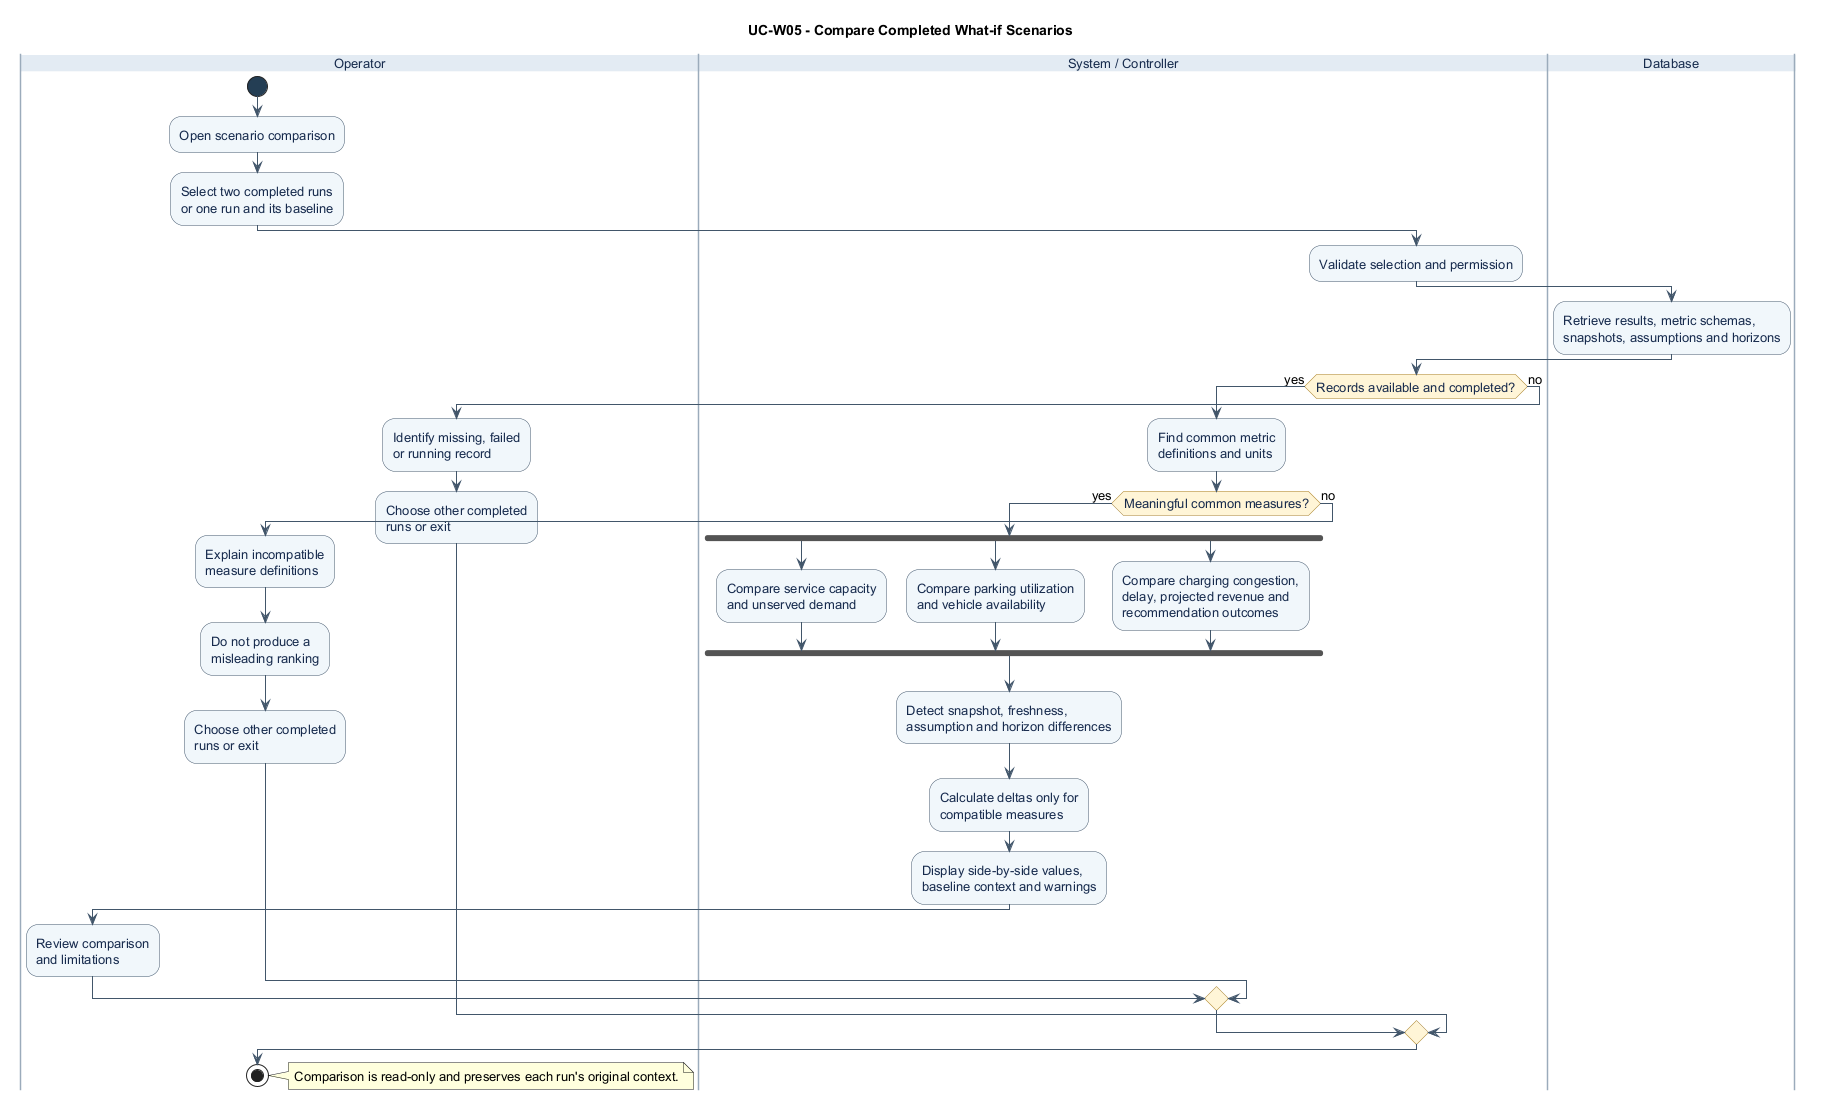

The diagram above was rendered by PlantUML. Its source (embedded in the PNG):
@startuml AD_CompareWhatIfScenarios
title UC-W05 - Compare Completed What-if Scenarios

skinparam backgroundColor #FFFFFF
skinparam shadowing false
skinparam defaultFontName SansSerif
skinparam defaultFontSize 13
skinparam conditionEndStyle diamond
skinparam ArrowColor #42566B
skinparam activity {
  BackgroundColor #F0F6FB
  BorderColor #42566B
  FontColor #172B4D
  DiamondBackgroundColor #FFF4D6
  DiamondBorderColor #A67C23
  StartColor #253E55
  EndColor #253E55
}
skinparam swimlane {
  BorderColor #9AAABA
  TitleBackgroundColor #E2EBF3
  TitleFontColor #172B4D
}

|Operator|
start
:Open scenario comparison;
:Select two completed runs
or one run and its baseline;

|System / Controller|
:Validate selection and permission;

|Database|
:Retrieve results, metric schemas,
snapshots, assumptions and horizons;

|System / Controller|
if (Records available and completed?) then (yes)
  :Find common metric
  definitions and units;
  if (Meaningful common measures?) then (yes)
    fork
      :Compare service capacity
      and unserved demand;
    fork again
      :Compare parking utilization
      and vehicle availability;
    fork again
      :Compare charging congestion,
      delay, projected revenue and
      recommendation outcomes;
    end fork
    :Detect snapshot, freshness,
    assumption and horizon differences;
    :Calculate deltas only for
    compatible measures;
    :Display side-by-side values,
    baseline context and warnings;
    |Operator|
    :Review comparison
    and limitations;
  else (no)
    :Explain incompatible
    measure definitions;
    :Do not produce a
    misleading ranking;
    |Operator|
    :Choose other completed
    runs or exit;
  endif
else (no)
  :Identify missing, failed
  or running record;
  |Operator|
  :Choose other completed
  runs or exit;
endif
stop

note right
Comparison is read-only and preserves each run's original context.
end note
@enduml